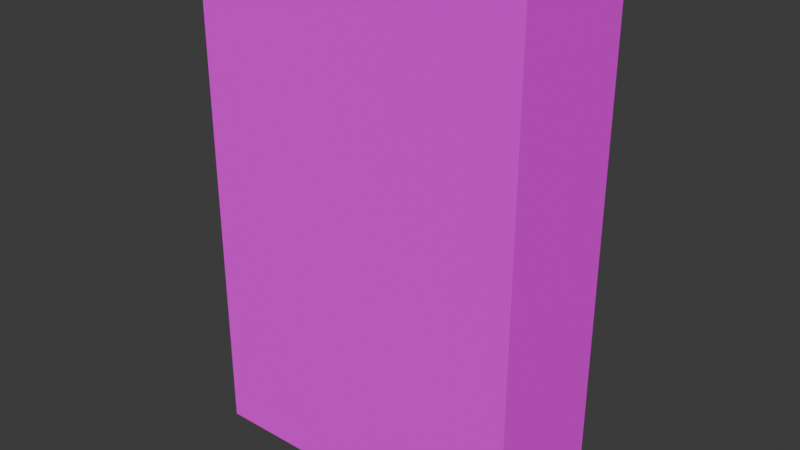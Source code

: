 # Source: estante_de_armas.blend  (saved by Blender 4.5.88; exported with 4.5.12 LTS)
import bpy
from mathutils import Matrix  # noqa: F401  (used for matrix-valued properties, if any)

bpy.ops.wm.read_factory_settings(use_empty=True)
scene = bpy.context.scene
scene.name = 'Scene'

# ---- collections
col_collection = bpy.data.collections.new('Collection'); scene.collection.children.link(col_collection)

# ---- images (referenced by path relative to the original .blend; pixels are not part of the script)
import os
ASSET_DIR = os.environ.get("B2B_ASSET_DIR", "")  # directory of the original .blend (textures are referenced by path, not embedded)
HERE = os.path.dirname(os.path.abspath(__file__))  # packed textures are extracted next to this script under _unpacked/

def load_image(name, relpath, width, height, colorspace="sRGB"):
    """Load a texture the original file referenced (path relative to the .blend, or extracted next to this script)."""
    p = next((c for c in (os.path.join(HERE, relpath), os.path.join(ASSET_DIR, relpath)) if relpath and os.path.exists(c)), "")
    if p:
        img = bpy.data.images.load(p, check_existing=True)
        img.name = name
    else:  # same state as the original file: an image datablock whose file is absent (Cycles renders it pink)
        img = bpy.data.images.new(name, width, height)
        img.source = "FILE"
        img.filepath = "//" + (relpath or name)
    img.colorspace_settings.name = colorspace
    return img
img_estante_de_armas_exterior_png = load_image('estante_de_armas_exterior.png', 'estante_de_armas_exterior.png', 1024, 1024, 'sRGB')
img_estante_de_armas_interior_png = load_image('estante_de_armas_interior.png', 'estante_de_armas_interior.png', 1024, 1024, 'sRGB')
img_puertas_png = load_image('puertas.png', 'puertas.png', 1024, 1024, 'sRGB')

# ---- materials (node trees are filled in below, after node groups)
mat_material = bpy.data.materials.new('Material')
mat_material.alpha_threshold = 0.0
mat_material.roughness = 0.5
mat_material.line_color = (0.0, 0.0, 0.0, 1.0)
mat_material_001 = bpy.data.materials.new('Material.001')
mat_material_002 = bpy.data.materials.new('Material.002')
mat_material_003 = bpy.data.materials.new('Material.003')
mat_material_004 = bpy.data.materials.new('Material.004')
mat_material_005 = bpy.data.materials.new('Material.005')

# ---- material node trees
mat_material.use_nodes = True; mat_material.node_tree.nodes.clear()
_N = mat_material.node_tree.nodes; _L = mat_material.node_tree.links
n0 = _N.new('ShaderNodeOutputMaterial'); n0.name = 'Material Output'; n0.location = (200, 100)
n1 = _N.new('ShaderNodeBsdfPrincipled'); n1.name = 'Principled BSDF'; n1.location = (-200, 100)
n1.inputs[2].default_value = 1.0
n1.inputs[3].default_value = 1.45
n2 = _N.new('ShaderNodeTexImage'); n2.name = 'Image Texture'; n2.location = (-490, 80)
n2.image = img_estante_de_armas_exterior_png
n2.interpolation = 'Closest'
_L.new(n1.outputs[0], n0.inputs[0])
_L.new(n2.outputs[0], n1.inputs[0])
n0.is_active_output = True
mat_material_001.use_nodes = True; mat_material_001.node_tree.nodes.clear()
_N = mat_material_001.node_tree.nodes; _L = mat_material_001.node_tree.links
n0 = _N.new('ShaderNodeBsdfPrincipled'); n0.name = 'Principled BSDF'; n0.location = (-200, 100)
n0.inputs[2].default_value = 1.0
n1 = _N.new('ShaderNodeOutputMaterial'); n1.name = 'Material Output'; n1.location = (200, 100)
n2 = _N.new('ShaderNodeTexImage'); n2.name = 'Image Texture'; n2.location = (-490, 80)
n2.image = img_estante_de_armas_interior_png
n2.interpolation = 'Closest'
_L.new(n0.outputs[0], n1.inputs[0])
_L.new(n2.outputs[0], n0.inputs[0])
n1.is_active_output = True
mat_material_002.use_nodes = True; mat_material_002.node_tree.nodes.clear()
_N = mat_material_002.node_tree.nodes; _L = mat_material_002.node_tree.links
n0 = _N.new('ShaderNodeBsdfPrincipled'); n0.name = 'Principled BSDF'; n0.location = (-200, 100)
n0.inputs[2].default_value = 1.0
n1 = _N.new('ShaderNodeOutputMaterial'); n1.name = 'Material Output'; n1.location = (200, 100)
n2 = _N.new('ShaderNodeTexImage'); n2.name = 'Image Texture'; n2.location = (-490, 80)
n2.image = img_puertas_png
n2.interpolation = 'Closest'
_L.new(n0.outputs[0], n1.inputs[0])
_L.new(n2.outputs[0], n0.inputs[0])
n1.is_active_output = True
mat_material_003.use_nodes = True; mat_material_003.node_tree.nodes.clear()
_N = mat_material_003.node_tree.nodes; _L = mat_material_003.node_tree.links
n0 = _N.new('ShaderNodeBsdfPrincipled'); n0.name = 'Principled BSDF'; n0.location = (-200, 100)
n0.inputs[0].default_value = (0.0, 0.0, 0.0, 1.0)
n0.inputs[2].default_value = 1.0
n1 = _N.new('ShaderNodeOutputMaterial'); n1.name = 'Material Output'; n1.location = (200, 100)
_L.new(n0.outputs[0], n1.inputs[0])
n1.is_active_output = True
mat_material_004.use_nodes = True; mat_material_004.node_tree.nodes.clear()
_N = mat_material_004.node_tree.nodes; _L = mat_material_004.node_tree.links
n0 = _N.new('ShaderNodeBsdfPrincipled'); n0.name = 'Principled BSDF'; n0.location = (-200, 100)
n0.inputs[2].default_value = 1.0
n1 = _N.new('ShaderNodeOutputMaterial'); n1.name = 'Material Output'; n1.location = (200, 100)
n2 = _N.new('ShaderNodeTexImage'); n2.name = 'Image Texture'; n2.location = (-490, 80)
n2.image = img_puertas_png
n2.interpolation = 'Closest'
_L.new(n0.outputs[0], n1.inputs[0])
_L.new(n2.outputs[0], n0.inputs[0])
n1.is_active_output = True
mat_material_005.use_nodes = True; mat_material_005.node_tree.nodes.clear()
_N = mat_material_005.node_tree.nodes; _L = mat_material_005.node_tree.links
n0 = _N.new('ShaderNodeBsdfPrincipled'); n0.name = 'Principled BSDF'; n0.location = (-200, 100)
n0.inputs[0].default_value = (0.0, 0.0, 0.0, 1.0)
n0.inputs[2].default_value = 1.0
n1 = _N.new('ShaderNodeOutputMaterial'); n1.name = 'Material Output'; n1.location = (200, 100)
_L.new(n0.outputs[0], n1.inputs[0])
n1.is_active_output = True

# ---- world
world_world = bpy.data.worlds.new('World'); scene.world = world_world
world_world.use_nodes = True; world_world.node_tree.nodes.clear()
_N = world_world.node_tree.nodes; _L = world_world.node_tree.links
n0 = _N.new('ShaderNodeOutputWorld'); n0.name = 'World Output'; n0.location = (200, 100)
n1 = _N.new('ShaderNodeBackground'); n1.name = 'Background'; n1.location = (-200, 100)
n1.inputs[0].default_value = (0.05088, 0.05088, 0.05088, 1.0)
_L.new(n1.outputs[0], n0.inputs[0])
n0.is_active_output = True
world_world.color = (0.05088, 0.05088, 0.05088)
world_world.sun_shadow_jitter_overblur = 0.0

# ---- meshes
me_cube = bpy.data.meshes.new('Cube')
me_cube.from_pydata([(0.9364, 0.4, 1.436), (1.0, 0.4, -1.5), (1.0, -0.4, 1.5), (1.0, -0.4, -1.5), (-0.9364, 0.4, 1.436), (-1.0, 0.4, -1.5), (-1.0, -0.4, 1.5), (-1.0, -0.4, -1.5), (0.9364, 0.4, -0.6864), (-1.0, -0.4, -0.75), (1.0, -0.4, -0.75), (-0.9364, 0.4, -0.6864), (-1.0, 0.4, 1.5), (1.0, 0.4, 1.5), (1.0, 0.4, -0.75), (-1.0, 0.4, -0.75), (-0.9364, -0.3, 1.436), (0.9364, -0.3, 1.436), (0.9364, -0.3, -0.6864), (-0.9364, -0.3, -0.6864)], [], [(13, 12, 6, 2), (10, 2, 6, 9), (9, 6, 12, 15), (5, 1, 3, 7), (14, 13, 2, 10), (11, 4, 16, 19), (5, 15, 14, 1), (1, 14, 10, 3), (7, 9, 15, 5), (3, 10, 9, 7), (0, 4, 12, 13), (8, 0, 13, 14), (4, 11, 15, 12), (11, 8, 14, 15), (19, 16, 17, 18), (4, 0, 17, 16), (8, 11, 19, 18), (0, 8, 18, 17)])
me_cube.polygons.foreach_set('material_index', [0, 0, 0, 0, 0, 1, 0, 0, 0, 0, 0, 0, 0, 0, 1, 1, 1, 1])
_uv = me_cube.uv_layers.new(name='UVMap')
_uv.uv.foreach_set('vector', [0.5217, 0.7949, 0.5217, 0.4772, 0.6487, 0.4772, 0.6487, 0.7949, 0.3179, 0.1194, 0.3179, 0.4767, 0.000274, 0.4767, 0.000274, 0.1194, 0.8912, 0.1194, 0.8912, 0.4767, 0.7642, 0.4767, 0.7642, 0.1194, 0.5218, 0.7949, 0.5218, 0.4772, 0.6488, 0.4772, 0.6488, 0.7949, 0.8913, 0.1194, 0.8913, 0.4767, 0.7643, 0.4767, 0.7643, 0.1194, 0.929, 0.1988, 0.929, 0.8012, 0.7303, 0.8012, 0.7303, 0.1988, 0.636, 0.000274, 0.636, 0.1194, 0.3184, 0.1194, 0.3184, 0.000274, 0.8913, 0.0002739, 0.8913, 0.1194, 0.7643, 0.1194, 0.7643, 0.0002739, 0.8912, 0.000274, 0.8912, 0.1194, 0.7642, 0.1194, 0.7642, 0.0002739, 0.3179, 0.0002739, 0.3179, 0.1194, 0.000274, 0.1194, 0.0002739, 0.000274, 0.3285, 0.4666, 0.6259, 0.4666, 0.636, 0.4767, 0.3184, 0.4767, 0.3285, 0.1295, 0.3285, 0.4666, 0.3184, 0.4767, 0.3184, 0.1194, 0.6259, 0.4666, 0.6259, 0.1295, 0.636, 0.1194, 0.636, 0.4767, 0.6259, 0.1295, 0.3285, 0.1295, 0.3184, 0.1194, 0.636, 0.1194, 0.7303, 0.1988, 0.7303, 0.8012, 0.1988, 0.8012, 0.1988, 0.1988, 0.7303, 0.9999, 0.1988, 0.9999, 0.1988, 0.8012, 0.7303, 0.8012, 0.1988, 9.646e-05, 0.7303, 9.639e-05, 0.7303, 0.1988, 0.1988, 0.1988, 9.646e-05, 0.8012, 9.636e-05, 0.1988, 0.1988, 0.1988, 0.1988, 0.8012])
me_cube.materials.append(mat_material)
me_cube.materials.append(mat_material_001)
me_cube.use_mirror_vertex_groups = False
me_cube.update()
me_cube_001 = bpy.data.meshes.new('Cube.001')
me_cube_001.from_pydata([(-2.198, -1.114, -1.095), (-2.198, -1.114, 0.9053), (-2.198, 0.8863, -1.095), (-2.198, 0.8863, 0.9053), (-0.0001197, -1.114, -1.095), (-0.0001197, -1.114, 0.9053), (-0.0001197, 0.8863, -1.095), (-0.0001197, 0.8863, 0.9053)], [], [(0, 1, 3, 2), (2, 3, 7, 6), (6, 7, 5, 4), (4, 5, 1, 0), (2, 6, 4, 0), (7, 3, 1, 5)])
me_cube_001.polygons.foreach_set('material_index', [1, 0, 1, 0, 1, 1])
_uv = me_cube_001.uv_layers.new(name='UVMap')
_uv.uv.foreach_set('vector', [0.4997, 0.8088, 0.2503, 0.8088, 0.2503, 0.5594, 0.4997, 0.5594, 0.2514, 0.00044, 0.2514, 0.6245, 0.001708, 0.6245, 0.001708, 0.00044, 0.7503, 0.0003099, 0.9997, 0.0003098, 0.9997, 0.2497, 0.7503, 0.2497, 0.7503, 0.0003097, 0.9997, 0.0003098, 0.9997, 0.6229, 0.7503, 0.6229, 0.5003, 0.2744, 0.5003, 0.0003099, 0.7497, 0.0003098, 0.7497, 0.2744, 0.2497, 0.5594, 0.2497, 0.8335, 0.0003098, 0.8335, 0.0003098, 0.5594])
me_cube_001.materials.append(mat_material_002)
me_cube_001.materials.append(mat_material_003)
me_cube_001.update()
me_cube_002 = bpy.data.meshes.new('Cube.002')
me_cube_002.from_pydata([(3.207e-05, -1.363, -1.087), (3.207e-05, -1.363, 0.9133), (3.207e-05, 0.6369, -1.087), (3.207e-05, 0.6369, 0.9133), (2.237, -1.363, -1.087), (2.237, -1.363, 0.9133), (2.237, 0.6369, -1.087), (2.237, 0.6369, 0.9133)], [], [(0, 1, 3, 2), (2, 3, 7, 6), (6, 7, 5, 4), (4, 5, 1, 0), (2, 6, 4, 0), (7, 3, 1, 5)])
me_cube_002.polygons.foreach_set('material_index', [1, 0, 1, 0, 1, 1])
_uv = me_cube_002.uv_layers.new(name='UVMap')
_uv.uv.foreach_set('vector', [0.7503, 0.4997, 0.7503, 0.2503, 0.9997, 0.2503, 0.9997, 0.4997, 0.5008, 0.002414, 0.5008, 0.6244, 0.2496, 0.6244, 0.2496, 0.002414, 0.7503, 0.5003, 0.9997, 0.5003, 0.9997, 0.7497, 0.7503, 0.7497, 0.7497, 0.623, 0.5003, 0.623, 0.5003, 0.0003098, 0.7497, 0.0003099, 0.0003099, 0.5588, 0.0003098, 0.2799, 0.2497, 0.2799, 0.2497, 0.5588, 0.4997, 0.2799, 0.4997, 0.5588, 0.2503, 0.5588, 0.2503, 0.2799])
me_cube_002.materials.append(mat_material_004)
me_cube_002.materials.append(mat_material_005)
me_cube_002.update()

# ---- objects
ob_cube = bpy.data.objects.new('Cube', me_cube)
ob_cube_001 = bpy.data.objects.new('Cube.001', me_cube_001)
ob_cube_002 = bpy.data.objects.new('Cube.002', me_cube_002)

# ---- transforms, parenting, visibility, modifiers, constraints
ob_cube.location = (0.0, -0.6, 0.5)
ob_cube.lock_rotations_4d = False
ob_cube.empty_display_type = 'ARROWS'
ob_cube.lineart.crease_threshold = 0.0
ob_cube_001.location = (0.9394, -0.2239, 0.9706)
ob_cube_001.scale = (0.4217, 0.02026, 1.062)
ob_cube_002.location = (-0.9342, -0.2188, 0.9622)
ob_cube_002.scale = (0.4217, 0.02026, 1.062)

# ---- collection membership
col_collection.objects.link(ob_cube)
col_collection.objects.link(ob_cube_001)
col_collection.objects.link(ob_cube_002)

# ---- scene / render settings (as saved in the file)
scene.frame_start = 1; scene.frame_end = 250; scene.frame_set(1)
scene.render.engine = 'BLENDER_EEVEE_NEXT'
bpy.context.view_layer.update()

# ---- added for rendering (the .blend has no active camera and no usable light): camera, sun
cam_auto = bpy.data.cameras.new('AutoCamera')
cam_auto.lens = 50.0
cam_auto.sensor_width = 36.0
cam_auto.clip_end = 1000.0
ob_auto_camera = bpy.data.objects.new('AutoCamera', cam_auto)
scene.collection.objects.link(ob_auto_camera)
ob_auto_camera.location = (3.41707, -4.70049, 3.23366)
ob_auto_camera.rotation_euler = (1.09748, -7.21219e-08, 0.694738)
scene.camera = ob_auto_camera
light_auto_sun = bpy.data.lights.new('AutoSun', 'SUN')
light_auto_sun.energy = 3.0
light_auto_sun.angle = 0.0523599
ob_auto_sun = bpy.data.objects.new('AutoSun', light_auto_sun)
scene.collection.objects.link(ob_auto_sun)
ob_auto_sun.rotation_euler = (0.872665, 0.174533, 0.523599)
bpy.context.view_layer.update()
